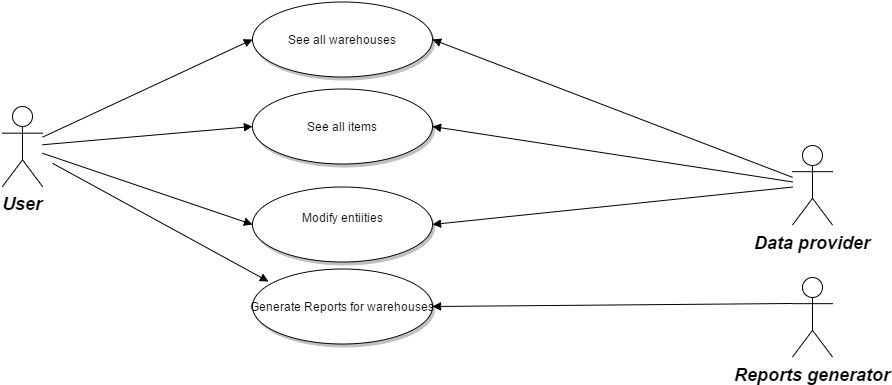

The diagram above was exported from draw.io. Its source (the exported page's mxGraphModel, read from the mxfile embedded in the PNG):
<mxGraphModel dx="468" dy="686" grid="1" gridSize="10" guides="1" tooltips="1" connect="1" arrows="1" fold="1" page="0" pageScale="1.5" pageWidth="826" pageHeight="1169" background="#ffffff" math="0" shadow="0">
  <root>
    <mxCell id="0" style=";html=1;" />
    <mxCell id="1" style=";html=1;" parent="0" />
    <mxCell id="90" value="User" style="shape=umlActor;verticalLabelPosition=bottom;verticalAlign=top;fillColor=#FFFFFF;strokeColor=#000000;fontStyle=3;fontSize=18;fontFamily=Helvetica;strokeWidth=1;html=1;gradientColor=none;" parent="1" vertex="1">
      <mxGeometry x="140" y="160" width="40" height="80" as="geometry" />
    </mxCell>
    <mxCell id="92" value="Data provider" style="shape=umlActor;verticalLabelPosition=bottom;verticalAlign=top;fillColor=#FFFFFF;strokeColor=#000000;fontStyle=3;fontSize=18;fontFamily=Helvetica;strokeWidth=1;html=1;gradientColor=none;" parent="1" vertex="1">
      <mxGeometry x="930" y="198.5" width="40" height="80" as="geometry" />
    </mxCell>
    <mxCell id="119" value="See all warehouses" style="shape=mxgraph.flowchart.on-page_reference;fillColor=#FFFFFF;strokeColor=#000000;strokeWidth=1;shadow=1;gradientColor=none;html=1;" parent="1" vertex="1">
      <mxGeometry x="390" y="55" width="180" height="75" as="geometry" />
    </mxCell>
    <mxCell id="121" value="See all items" style="shape=mxgraph.flowchart.on-page_reference;fillColor=#FFFFFF;strokeColor=#000000;strokeWidth=1;shadow=1;gradientColor=none;html=1;" parent="1" vertex="1">
      <mxGeometry x="390" y="142.5" width="180" height="75" as="geometry" />
    </mxCell>
    <mxCell id="122" value="Modify entiities&lt;div&gt;&lt;br&gt;&lt;/div&gt;" style="shape=mxgraph.flowchart.on-page_reference;fillColor=#FFFFFF;strokeColor=#000000;strokeWidth=1;shadow=1;gradientColor=none;html=1;" parent="1" vertex="1">
      <mxGeometry x="390" y="240" width="180" height="75" as="geometry" />
    </mxCell>
    <mxCell id="123" value="Generate Reports for warehouses" style="shape=mxgraph.flowchart.on-page_reference;fillColor=#FFFFFF;strokeColor=#000000;strokeWidth=1;shadow=1;gradientColor=none;html=1;" parent="1" vertex="1">
      <mxGeometry x="390" y="322.5" width="180" height="75" as="geometry" />
    </mxCell>
    <mxCell id="139" value="" style="edgeStyle=none;entryX=0;entryY=0.5;entryPerimeter=0;strokeWidth=1;endArrow=block;endFill=1;strokeColor=#000000;html=1;" parent="1" source="90" target="119" edge="1">
      <mxGeometry width="100" height="100" as="geometry">
        <mxPoint y="100" as="sourcePoint" />
        <mxPoint x="100" as="targetPoint" />
      </mxGeometry>
    </mxCell>
    <mxCell id="140" value="" style="edgeStyle=none;entryX=0;entryY=0.5;entryPerimeter=0;strokeWidth=1;endArrow=block;endFill=1;strokeColor=#000000;html=1;" parent="1" source="90" target="121" edge="1">
      <mxGeometry width="100" height="100" as="geometry">
        <mxPoint y="100" as="sourcePoint" />
        <mxPoint x="100" as="targetPoint" />
      </mxGeometry>
    </mxCell>
    <mxCell id="141" value="" style="edgeStyle=none;entryX=0;entryY=0.5;entryPerimeter=0;strokeWidth=1;endArrow=block;endFill=1;strokeColor=#000000;html=1;" parent="1" source="90" target="122" edge="1">
      <mxGeometry width="100" height="100" as="geometry">
        <mxPoint y="100" as="sourcePoint" />
        <mxPoint x="100" as="targetPoint" />
      </mxGeometry>
    </mxCell>
    <mxCell id="147" value="" style="edgeStyle=none;entryX=1;entryY=0.5;entryPerimeter=0;strokeWidth=1;endArrow=block;endFill=1;strokeColor=#000000;html=1;" parent="1" source="92" target="119" edge="1">
      <mxGeometry x="-320" y="8" width="100" height="100" as="geometry">
        <mxPoint x="-320" y="108" as="sourcePoint" />
        <mxPoint x="650" y="93" as="targetPoint" />
      </mxGeometry>
    </mxCell>
    <mxCell id="148" value="" style="edgeStyle=none;entryX=1;entryY=0.5;entryPerimeter=0;strokeWidth=1;endArrow=block;endFill=1;strokeColor=#000000;html=1;" parent="1" source="92" target="121" edge="1">
      <mxGeometry x="-320" y="8" width="100" height="100" as="geometry">
        <mxPoint x="-320" y="108" as="sourcePoint" />
        <mxPoint x="650" y="181" as="targetPoint" />
      </mxGeometry>
    </mxCell>
    <mxCell id="149" value="" style="edgeStyle=none;entryX=1;entryY=0.5;entryPerimeter=0;strokeWidth=1;endArrow=block;endFill=1;strokeColor=#000000;html=1;" parent="1" source="92" target="122" edge="1">
      <mxGeometry x="-320" y="8" width="100" height="100" as="geometry">
        <mxPoint x="-320" y="108" as="sourcePoint" />
        <mxPoint x="650" y="261" as="targetPoint" />
      </mxGeometry>
    </mxCell>
    <mxCell id="160" value="" style="edgeStyle=none;entryX=0.089;entryY=0.167;entryPerimeter=0;strokeWidth=1;endArrow=block;endFill=1;strokeColor=#000000;html=1;" edge="1" parent="1" target="123">
      <mxGeometry x="10" y="10" width="100" height="100" as="geometry">
        <mxPoint x="190" y="216.78260869565213" as="sourcePoint" />
        <mxPoint x="400" y="288" as="targetPoint" />
      </mxGeometry>
    </mxCell>
    <mxCell id="170" value="Reports generator" style="shape=umlActor;verticalLabelPosition=bottom;verticalAlign=top;fillColor=#FFFFFF;strokeColor=#000000;fontStyle=3;fontSize=18;fontFamily=Helvetica;strokeWidth=1;html=1;gradientColor=none;" vertex="1" parent="1">
      <mxGeometry x="930" y="330.5" width="40" height="80" as="geometry" />
    </mxCell>
    <mxCell id="175" value="" style="edgeStyle=none;entryX=1;entryY=0.5;entryPerimeter=0;strokeWidth=1;endArrow=block;endFill=1;strokeColor=#000000;html=1;exitX=0;exitY=0.3333333333333333;exitPerimeter=0;" edge="1" parent="1" source="170" target="123">
      <mxGeometry x="-310" y="18" width="100" height="100" as="geometry">
        <mxPoint x="940" y="250.57894736842104" as="sourcePoint" />
        <mxPoint x="580" y="288" as="targetPoint" />
      </mxGeometry>
    </mxCell>
  </root>
</mxGraphModel>